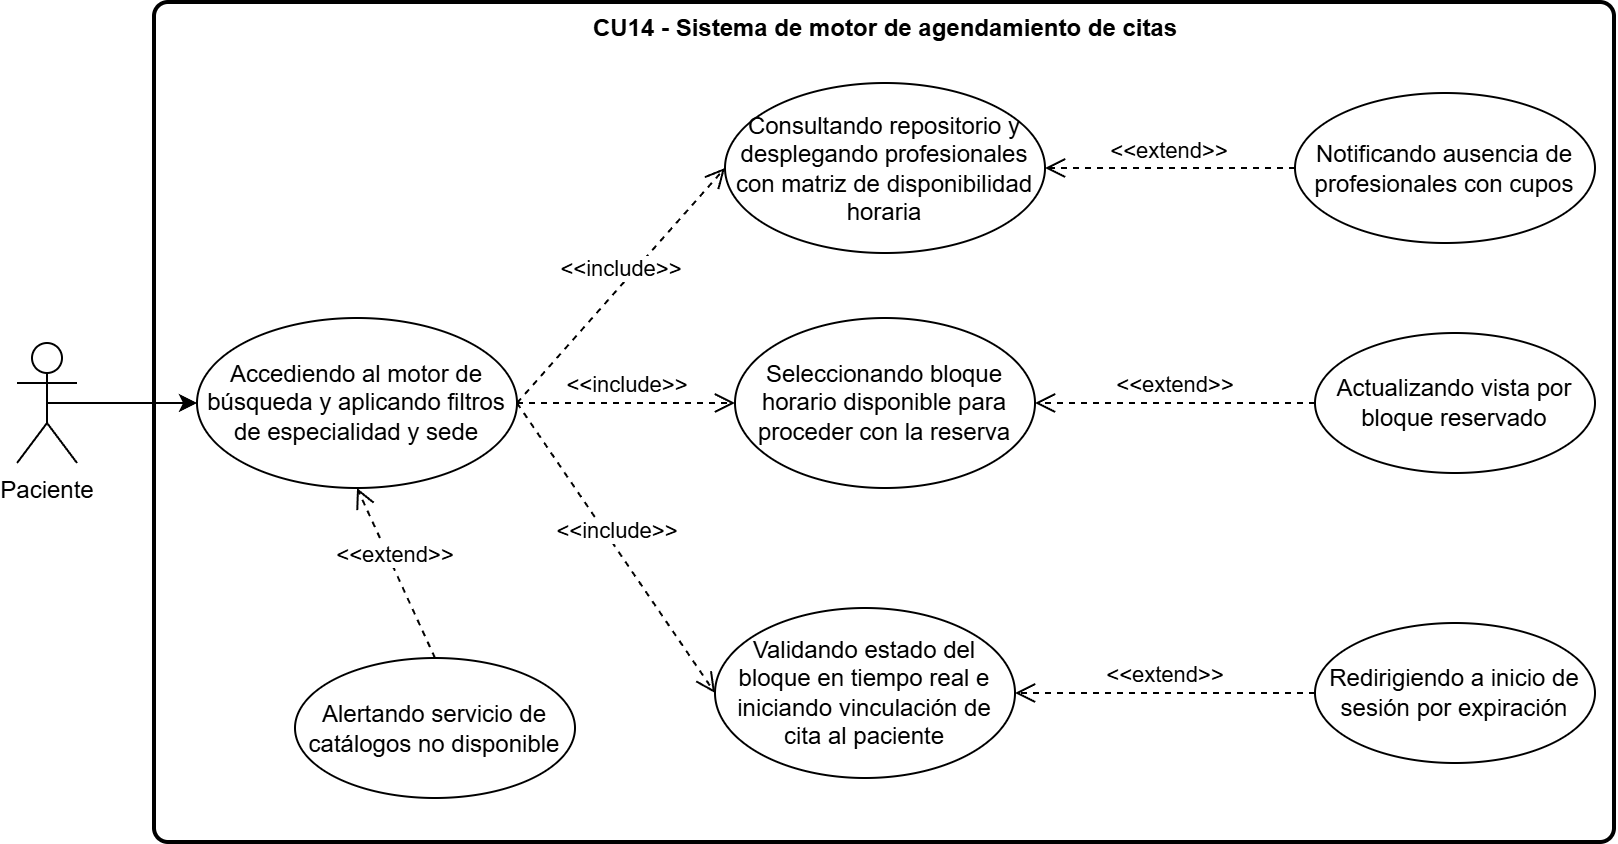

The diagram above was exported from draw.io. Its source (the exported page's mxGraphModel, read from the mxfile embedded in the PNG):
<mxGraphModel dx="1643" dy="2032" grid="1" gridSize="10" guides="1" tooltips="1" connect="1" arrows="1" fold="1" page="1" pageScale="1" pageWidth="827" pageHeight="1169" math="0" shadow="0">
  <root>
    <mxCell id="0" />
    <mxCell id="1" parent="0" />
    <mxCell id="5kcQLVv6a5-CIqoPOfnt-1" parent="1" style="rounded=1;whiteSpace=wrap;html=1;absoluteArcSize=1;arcSize=14;strokeWidth=2;" value="" vertex="1">
      <mxGeometry height="420" width="730" x="79" as="geometry" />
    </mxCell>
    <mxCell id="lgZt-FdPt6DS0Pdf7NjZ-18" edge="1" parent="1" source="lgZt-FdPt6DS0Pdf7NjZ-1" style="edgeStyle=orthogonalEdgeStyle;rounded=0;orthogonalLoop=1;jettySize=auto;html=1;exitX=0.5;exitY=0.5;exitDx=0;exitDy=0;exitPerimeter=0;entryX=0;entryY=0.5;entryDx=0;entryDy=0;" target="lgZt-FdPt6DS0Pdf7NjZ-3">
      <mxGeometry relative="1" as="geometry" />
    </mxCell>
    <mxCell id="lgZt-FdPt6DS0Pdf7NjZ-1" parent="1" style="shape=umlActor;verticalLabelPosition=bottom;verticalAlign=top;html=1;" value="Paciente" vertex="1">
      <mxGeometry height="60" width="30" x="10" y="170" as="geometry" />
    </mxCell>
    <mxCell id="lgZt-FdPt6DS0Pdf7NjZ-3" parent="1" style="ellipse;whiteSpace=wrap;html=1;" value="Accediendo al motor de búsqueda y aplicando filtros de especialidad y sede" vertex="1">
      <mxGeometry height="85" width="160" x="100" y="157.5" as="geometry" />
    </mxCell>
    <mxCell id="lgZt-FdPt6DS0Pdf7NjZ-4" parent="1" style="ellipse;whiteSpace=wrap;html=1;" value="Consultando repositorio y desplegando profesionales con matriz de disponibilidad horaria" vertex="1">
      <mxGeometry height="85" width="160" x="364" y="40" as="geometry" />
    </mxCell>
    <mxCell id="lgZt-FdPt6DS0Pdf7NjZ-5" parent="1" style="ellipse;whiteSpace=wrap;html=1;" value="Seleccionando bloque horario disponible para proceder con la reserva" vertex="1">
      <mxGeometry height="85" width="150" x="369" y="157.5" as="geometry" />
    </mxCell>
    <mxCell id="lgZt-FdPt6DS0Pdf7NjZ-6" parent="1" style="ellipse;whiteSpace=wrap;html=1;" value="Validando estado del bloque en tiempo real e iniciando vinculación de cita al paciente" vertex="1">
      <mxGeometry height="85" width="150" x="359" y="302.5" as="geometry" />
    </mxCell>
    <mxCell id="lgZt-FdPt6DS0Pdf7NjZ-7" edge="1" parent="1" source="lgZt-FdPt6DS0Pdf7NjZ-3" style="html=1;verticalAlign=bottom;endArrow=open;dashed=1;endSize=8;curved=0;rounded=0;exitX=1;exitY=0.5;exitDx=0;exitDy=0;entryX=0;entryY=0.5;entryDx=0;entryDy=0;" target="lgZt-FdPt6DS0Pdf7NjZ-6" value="&amp;lt;&amp;lt;include&amp;gt;&amp;gt;">
      <mxGeometry relative="1" as="geometry">
        <mxPoint x="540" y="495" as="sourcePoint" />
        <mxPoint x="420" y="615" as="targetPoint" />
      </mxGeometry>
    </mxCell>
    <mxCell id="lgZt-FdPt6DS0Pdf7NjZ-8" edge="1" parent="1" source="lgZt-FdPt6DS0Pdf7NjZ-3" style="html=1;verticalAlign=bottom;endArrow=open;dashed=1;endSize=8;curved=0;rounded=0;exitX=1;exitY=0.5;exitDx=0;exitDy=0;entryX=0;entryY=0.5;entryDx=0;entryDy=0;" target="lgZt-FdPt6DS0Pdf7NjZ-5" value="&amp;lt;&amp;lt;include&amp;gt;&amp;gt;">
      <mxGeometry relative="1" as="geometry">
        <mxPoint x="550" y="305" as="sourcePoint" />
        <mxPoint x="550" y="375" as="targetPoint" />
      </mxGeometry>
    </mxCell>
    <mxCell id="lgZt-FdPt6DS0Pdf7NjZ-9" edge="1" parent="1" source="lgZt-FdPt6DS0Pdf7NjZ-3" style="html=1;verticalAlign=bottom;endArrow=open;dashed=1;endSize=8;curved=0;rounded=0;entryX=0;entryY=0.5;entryDx=0;entryDy=0;exitX=1;exitY=0.5;exitDx=0;exitDy=0;" target="lgZt-FdPt6DS0Pdf7NjZ-4" value="&amp;lt;&amp;lt;include&amp;gt;&amp;gt;">
      <mxGeometry relative="1" as="geometry">
        <mxPoint x="440" y="275" as="sourcePoint" />
        <mxPoint x="520" y="315" as="targetPoint" />
      </mxGeometry>
    </mxCell>
    <mxCell id="lgZt-FdPt6DS0Pdf7NjZ-10" parent="1" style="ellipse;whiteSpace=wrap;html=1;" value="Alertando servicio de catálogos no disponible" vertex="1">
      <mxGeometry height="70" width="140" x="149" y="327.5" as="geometry" />
    </mxCell>
    <mxCell id="lgZt-FdPt6DS0Pdf7NjZ-11" parent="1" style="ellipse;whiteSpace=wrap;html=1;" value="Notificando ausencia de profesionales con cupos" vertex="1">
      <mxGeometry height="75" width="150" x="649" y="45" as="geometry" />
    </mxCell>
    <mxCell id="lgZt-FdPt6DS0Pdf7NjZ-12" parent="1" style="ellipse;whiteSpace=wrap;html=1;" value="Actualizando vista por bloque reservado" vertex="1">
      <mxGeometry height="70" width="140" x="659" y="165" as="geometry" />
    </mxCell>
    <mxCell id="lgZt-FdPt6DS0Pdf7NjZ-13" parent="1" style="ellipse;whiteSpace=wrap;html=1;" value="Redirigiendo a inicio de sesión por expiración" vertex="1">
      <mxGeometry height="70" width="140" x="659" y="310" as="geometry" />
    </mxCell>
    <mxCell id="lgZt-FdPt6DS0Pdf7NjZ-14" edge="1" parent="1" source="lgZt-FdPt6DS0Pdf7NjZ-10" style="html=1;verticalAlign=bottom;endArrow=open;dashed=1;endSize=8;curved=0;rounded=0;entryX=0.5;entryY=1;entryDx=0;entryDy=0;exitX=0.5;exitY=0;exitDx=0;exitDy=0;" target="lgZt-FdPt6DS0Pdf7NjZ-3" value="&amp;lt;&amp;lt;extend&amp;gt;&amp;gt;">
      <mxGeometry relative="1" as="geometry">
        <mxPoint x="670" y="275" as="sourcePoint" />
        <mxPoint x="480" y="275" as="targetPoint" />
      </mxGeometry>
    </mxCell>
    <mxCell id="lgZt-FdPt6DS0Pdf7NjZ-15" edge="1" parent="1" source="lgZt-FdPt6DS0Pdf7NjZ-11" style="html=1;verticalAlign=bottom;endArrow=open;dashed=1;endSize=8;curved=0;rounded=0;entryX=1;entryY=0.5;entryDx=0;entryDy=0;exitX=0;exitY=0.5;exitDx=0;exitDy=0;" target="lgZt-FdPt6DS0Pdf7NjZ-4" value="&amp;lt;&amp;lt;extend&amp;gt;&amp;gt;">
      <mxGeometry relative="1" as="geometry">
        <mxPoint x="759" y="70" as="sourcePoint" />
        <mxPoint x="569" y="70" as="targetPoint" />
      </mxGeometry>
    </mxCell>
    <mxCell id="lgZt-FdPt6DS0Pdf7NjZ-16" edge="1" parent="1" source="lgZt-FdPt6DS0Pdf7NjZ-12" style="html=1;verticalAlign=bottom;endArrow=open;dashed=1;endSize=8;curved=0;rounded=0;entryX=1;entryY=0.5;entryDx=0;entryDy=0;exitX=0;exitY=0.5;exitDx=0;exitDy=0;" target="lgZt-FdPt6DS0Pdf7NjZ-5" value="&amp;lt;&amp;lt;extend&amp;gt;&amp;gt;">
      <mxGeometry relative="1" as="geometry">
        <mxPoint x="789" y="180" as="sourcePoint" />
        <mxPoint x="599" y="180" as="targetPoint" />
      </mxGeometry>
    </mxCell>
    <mxCell id="lgZt-FdPt6DS0Pdf7NjZ-17" edge="1" parent="1" source="lgZt-FdPt6DS0Pdf7NjZ-13" style="html=1;verticalAlign=bottom;endArrow=open;dashed=1;endSize=8;curved=0;rounded=0;entryX=1;entryY=0.5;entryDx=0;entryDy=0;exitX=0;exitY=0.5;exitDx=0;exitDy=0;" target="lgZt-FdPt6DS0Pdf7NjZ-6" value="&amp;lt;&amp;lt;extend&amp;gt;&amp;gt;">
      <mxGeometry relative="1" as="geometry">
        <mxPoint x="819" y="320" as="sourcePoint" />
        <mxPoint x="629" y="320" as="targetPoint" />
      </mxGeometry>
    </mxCell>
    <mxCell id="fh0MOfTMV92a-GRbxW9r-1" parent="1" style="text;align=center;fontStyle=1;verticalAlign=middle;spacingLeft=3;spacingRight=3;strokeColor=none;rotatable=0;points=[[0,0.5],[1,0.5]];portConstraint=eastwest;html=1;" value="CU14 - Sistema de motor de agendamiento de citas" vertex="1">
      <mxGeometry height="26" width="80" x="404" as="geometry" />
    </mxCell>
  </root>
</mxGraphModel>